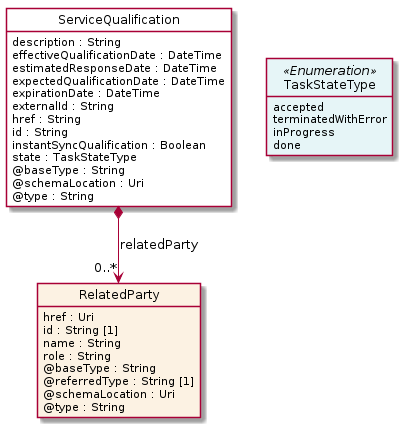

The diagram above was rendered by PlantUML. Its source (embedded in the PNG):
@startuml
hide circle
hide methods
hide stereotype
show <<Enumeration>> stereotype
skinparam class {
   BackgroundColor<<Enumeration>> #E6F5F7
   BackgroundColor<<Ref>> #FFFFE0
   BackgroundColor<<Pivot>> #FFFFFFF
   BackgroundColor<<SimpleType>> #E2F0DA
   BackgroundColor #FCF2E3
}

class ServiceQualification <<Pivot>> {
    description : String
    effectiveQualificationDate : DateTime
    estimatedResponseDate : DateTime
    expectedQualificationDate : DateTime
    expirationDate : DateTime
    externalId : String
    href : String
    id : String
    instantSyncQualification : Boolean
    state : TaskStateType
    @baseType : String
    @schemaLocation : Uri
    @type : String
}

class RelatedParty  {
    href : Uri
    id : String [1]
    name : String
    role : String
    @baseType : String
    @referredType : String [1]
    @schemaLocation : Uri
    @type : String
}

class TaskStateType <<Enumeration>> {
    accepted
    terminatedWithError
    inProgress
    done
}

ServiceQualification -right[hidden]-> TaskStateType

ServiceQualification *-->  "0..*" RelatedParty : relatedParty

@enduml